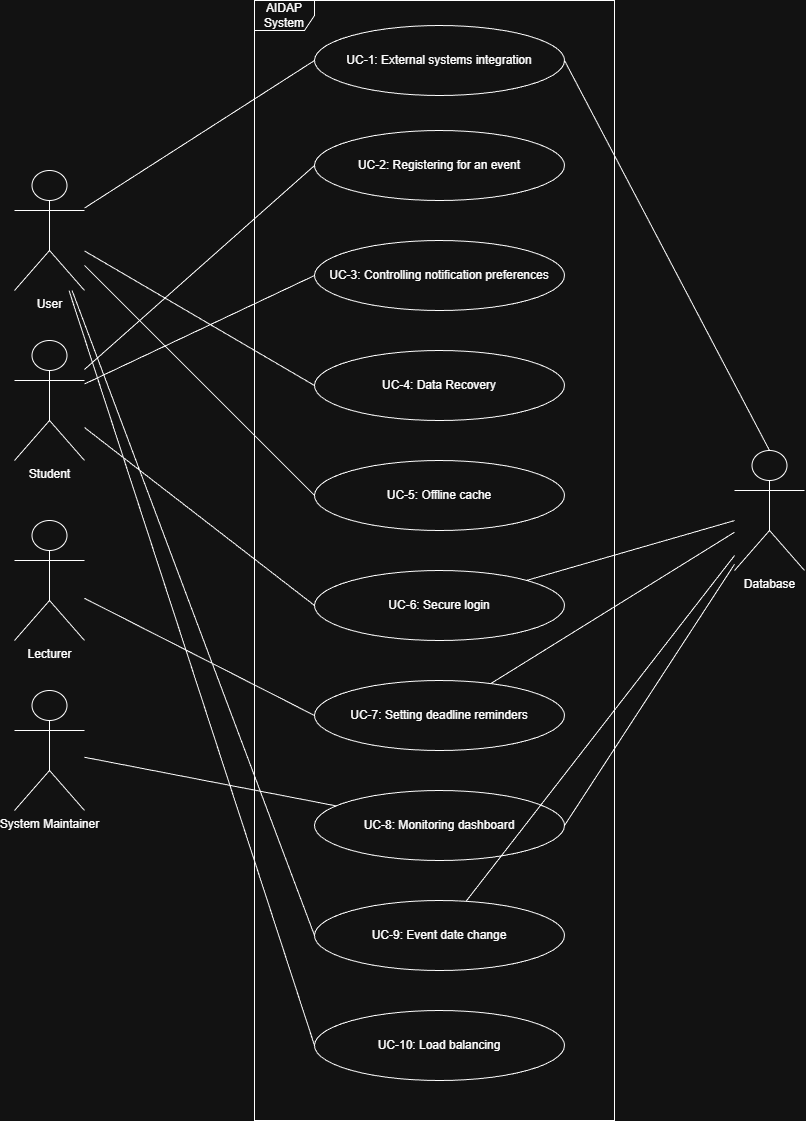

The diagram above was exported from draw.io. Its source (the exported page's mxGraphModel, read from the mxfile embedded in the PNG):
<mxGraphModel dx="2453" dy="1020" grid="1" gridSize="10" guides="1" tooltips="1" connect="1" arrows="1" fold="1" page="1" pageScale="1" pageWidth="850" pageHeight="1100" math="0" shadow="0">
  <root>
    <mxCell id="0" />
    <mxCell id="1" parent="0" />
    <mxCell id="caioGmG9mi1cPHTRy3ou-24" edge="1" parent="1" source="caioGmG9mi1cPHTRy3ou-2" style="rounded=0;orthogonalLoop=1;jettySize=auto;html=1;entryX=0;entryY=0.5;entryDx=0;entryDy=0;endArrow=none;endFill=0;" target="caioGmG9mi1cPHTRy3ou-4">
      <mxGeometry relative="1" as="geometry" />
    </mxCell>
    <mxCell id="caioGmG9mi1cPHTRy3ou-33" edge="1" parent="1" source="caioGmG9mi1cPHTRy3ou-2" style="rounded=0;orthogonalLoop=1;jettySize=auto;html=1;entryX=0;entryY=0.5;entryDx=0;entryDy=0;endArrow=none;endFill=0;" target="caioGmG9mi1cPHTRy3ou-7">
      <mxGeometry relative="1" as="geometry" />
    </mxCell>
    <mxCell id="caioGmG9mi1cPHTRy3ou-34" edge="1" parent="1" source="caioGmG9mi1cPHTRy3ou-2" style="rounded=0;orthogonalLoop=1;jettySize=auto;html=1;entryX=0;entryY=0.5;entryDx=0;entryDy=0;endArrow=none;endFill=0;" target="caioGmG9mi1cPHTRy3ou-8">
      <mxGeometry relative="1" as="geometry" />
    </mxCell>
    <mxCell id="caioGmG9mi1cPHTRy3ou-41" edge="1" parent="1" source="caioGmG9mi1cPHTRy3ou-2" style="rounded=0;orthogonalLoop=1;jettySize=auto;html=1;entryX=0;entryY=0.5;entryDx=0;entryDy=0;endArrow=none;endFill=0;" target="caioGmG9mi1cPHTRy3ou-12">
      <mxGeometry relative="1" as="geometry">
        <mxPoint x="-110" y="750" as="targetPoint" />
      </mxGeometry>
    </mxCell>
    <mxCell id="caioGmG9mi1cPHTRy3ou-42" edge="1" parent="1" source="caioGmG9mi1cPHTRy3ou-2" style="rounded=0;orthogonalLoop=1;jettySize=auto;html=1;entryX=0;entryY=0.5;entryDx=0;entryDy=0;endArrow=none;endFill=0;" target="caioGmG9mi1cPHTRy3ou-13">
      <mxGeometry relative="1" as="geometry" />
    </mxCell>
    <mxCell id="caioGmG9mi1cPHTRy3ou-2" parent="1" style="shape=umlActor;verticalLabelPosition=bottom;verticalAlign=top;html=1;" value="User" vertex="1">
      <mxGeometry height="120" width="70" x="-10" y="350" as="geometry" />
    </mxCell>
    <mxCell id="caioGmG9mi1cPHTRy3ou-4" parent="1" style="ellipse;whiteSpace=wrap;html=1;" value="UC-1: External systems integration" vertex="1">
      <mxGeometry height="70" width="250" x="290" y="205" as="geometry" />
    </mxCell>
    <mxCell id="caioGmG9mi1cPHTRy3ou-5" parent="1" style="ellipse;whiteSpace=wrap;html=1;" value="UC-2: Registering for an event" vertex="1">
      <mxGeometry height="70" width="250" x="290" y="310" as="geometry" />
    </mxCell>
    <mxCell id="caioGmG9mi1cPHTRy3ou-6" parent="1" style="ellipse;whiteSpace=wrap;html=1;" value="UC-3: Controlling notification preferences" vertex="1">
      <mxGeometry height="70" width="250" x="290" y="420" as="geometry" />
    </mxCell>
    <mxCell id="caioGmG9mi1cPHTRy3ou-7" parent="1" style="ellipse;whiteSpace=wrap;html=1;" value="UC-4: Data Recovery" vertex="1">
      <mxGeometry height="70" width="250" x="290" y="530" as="geometry" />
    </mxCell>
    <mxCell id="caioGmG9mi1cPHTRy3ou-8" parent="1" style="ellipse;whiteSpace=wrap;html=1;" value="UC-5: Offline cache" vertex="1">
      <mxGeometry height="70" width="250" x="290" y="640" as="geometry" />
    </mxCell>
    <mxCell id="caioGmG9mi1cPHTRy3ou-36" edge="1" parent="1" source="caioGmG9mi1cPHTRy3ou-9" style="rounded=0;orthogonalLoop=1;jettySize=auto;html=1;endArrow=none;endFill=0;" target="caioGmG9mi1cPHTRy3ou-21">
      <mxGeometry relative="1" as="geometry" />
    </mxCell>
    <mxCell id="caioGmG9mi1cPHTRy3ou-9" parent="1" style="ellipse;whiteSpace=wrap;html=1;" value="UC-6: Secure login" vertex="1">
      <mxGeometry height="70" width="250" x="290" y="750" as="geometry" />
    </mxCell>
    <mxCell id="caioGmG9mi1cPHTRy3ou-38" edge="1" parent="1" source="caioGmG9mi1cPHTRy3ou-10" style="rounded=0;orthogonalLoop=1;jettySize=auto;html=1;endArrow=none;endFill=0;" target="caioGmG9mi1cPHTRy3ou-21">
      <mxGeometry relative="1" as="geometry" />
    </mxCell>
    <mxCell id="caioGmG9mi1cPHTRy3ou-10" parent="1" style="ellipse;whiteSpace=wrap;html=1;" value="UC-7: Setting deadline reminders" vertex="1">
      <mxGeometry height="70" width="250" x="290" y="860" as="geometry" />
    </mxCell>
    <mxCell id="caioGmG9mi1cPHTRy3ou-11" parent="1" style="ellipse;whiteSpace=wrap;html=1;" value="UC-8: Monitoring dashboard" vertex="1">
      <mxGeometry height="70" width="250" x="290" y="970" as="geometry" />
    </mxCell>
    <mxCell id="LXThYjHGUgpijRNW65A7-1" edge="1" parent="1" source="caioGmG9mi1cPHTRy3ou-12" style="rounded=0;orthogonalLoop=1;jettySize=auto;html=1;startArrow=none;startFill=0;endArrow=none;endFill=0;" target="caioGmG9mi1cPHTRy3ou-21">
      <mxGeometry relative="1" as="geometry" />
    </mxCell>
    <mxCell id="caioGmG9mi1cPHTRy3ou-12" parent="1" style="ellipse;whiteSpace=wrap;html=1;" value="UC-9: Event date change" vertex="1">
      <mxGeometry height="70" width="250" x="290" y="1080" as="geometry" />
    </mxCell>
    <mxCell id="caioGmG9mi1cPHTRy3ou-13" parent="1" style="ellipse;whiteSpace=wrap;html=1;" value="UC-10: Load balancing" vertex="1">
      <mxGeometry height="70" width="250" x="290" y="1190" as="geometry" />
    </mxCell>
    <mxCell id="caioGmG9mi1cPHTRy3ou-31" edge="1" parent="1" source="caioGmG9mi1cPHTRy3ou-14" style="rounded=0;orthogonalLoop=1;jettySize=auto;html=1;entryX=0;entryY=0.5;entryDx=0;entryDy=0;endArrow=none;endFill=0;" target="caioGmG9mi1cPHTRy3ou-5">
      <mxGeometry relative="1" as="geometry" />
    </mxCell>
    <mxCell id="caioGmG9mi1cPHTRy3ou-32" edge="1" parent="1" source="caioGmG9mi1cPHTRy3ou-14" style="rounded=0;orthogonalLoop=1;jettySize=auto;html=1;entryX=0;entryY=0.5;entryDx=0;entryDy=0;endArrow=none;endFill=0;" target="caioGmG9mi1cPHTRy3ou-6">
      <mxGeometry relative="1" as="geometry" />
    </mxCell>
    <mxCell id="caioGmG9mi1cPHTRy3ou-35" edge="1" parent="1" source="caioGmG9mi1cPHTRy3ou-14" style="rounded=0;orthogonalLoop=1;jettySize=auto;html=1;entryX=0;entryY=0.5;entryDx=0;entryDy=0;endArrow=none;endFill=0;" target="caioGmG9mi1cPHTRy3ou-9">
      <mxGeometry relative="1" as="geometry" />
    </mxCell>
    <mxCell id="caioGmG9mi1cPHTRy3ou-14" parent="1" style="shape=umlActor;verticalLabelPosition=bottom;verticalAlign=top;html=1;" value="Student" vertex="1">
      <mxGeometry height="120" width="70" x="-10" y="520" as="geometry" />
    </mxCell>
    <mxCell id="caioGmG9mi1cPHTRy3ou-37" edge="1" parent="1" source="caioGmG9mi1cPHTRy3ou-18" style="rounded=0;orthogonalLoop=1;jettySize=auto;html=1;entryX=0;entryY=0.5;entryDx=0;entryDy=0;endArrow=none;endFill=0;" target="caioGmG9mi1cPHTRy3ou-10">
      <mxGeometry relative="1" as="geometry" />
    </mxCell>
    <mxCell id="caioGmG9mi1cPHTRy3ou-18" parent="1" style="shape=umlActor;verticalLabelPosition=bottom;verticalAlign=top;html=1;" value="Lectu&lt;span style=&quot;background-color: transparent; color: light-dark(rgb(0, 0, 0), rgb(255, 255, 255));&quot;&gt;rer&lt;/span&gt;" vertex="1">
      <mxGeometry height="120" width="70" x="-10" y="700" as="geometry" />
    </mxCell>
    <mxCell id="caioGmG9mi1cPHTRy3ou-39" edge="1" parent="1" source="caioGmG9mi1cPHTRy3ou-19" style="rounded=0;orthogonalLoop=1;jettySize=auto;html=1;endArrow=none;endFill=0;" target="caioGmG9mi1cPHTRy3ou-11">
      <mxGeometry relative="1" as="geometry" />
    </mxCell>
    <mxCell id="caioGmG9mi1cPHTRy3ou-19" parent="1" style="shape=umlActor;verticalLabelPosition=bottom;verticalAlign=top;html=1;" value="System Maintainer" vertex="1">
      <mxGeometry height="120" width="70" x="-10" y="870" as="geometry" />
    </mxCell>
    <mxCell id="caioGmG9mi1cPHTRy3ou-40" edge="1" parent="1" source="caioGmG9mi1cPHTRy3ou-21" style="rounded=0;orthogonalLoop=1;jettySize=auto;html=1;entryX=1;entryY=0.5;entryDx=0;entryDy=0;endArrow=none;endFill=0;" target="caioGmG9mi1cPHTRy3ou-11">
      <mxGeometry relative="1" as="geometry" />
    </mxCell>
    <mxCell id="caioGmG9mi1cPHTRy3ou-21" parent="1" style="shape=umlActor;verticalLabelPosition=bottom;verticalAlign=top;html=1;" value="Database" vertex="1">
      <mxGeometry height="120" width="70" x="710" y="630" as="geometry" />
    </mxCell>
    <mxCell id="caioGmG9mi1cPHTRy3ou-23" parent="1" style="shape=umlFrame;whiteSpace=wrap;html=1;pointerEvents=0;" value="AIDAP System" vertex="1">
      <mxGeometry height="1120" width="360" x="230" y="180" as="geometry" />
    </mxCell>
    <mxCell id="caioGmG9mi1cPHTRy3ou-26" edge="1" parent="1" source="caioGmG9mi1cPHTRy3ou-4" style="rounded=0;orthogonalLoop=1;jettySize=auto;html=1;exitX=1;exitY=0.5;exitDx=0;exitDy=0;entryX=0.5;entryY=0;entryDx=0;entryDy=0;entryPerimeter=0;endArrow=none;endFill=0;" target="caioGmG9mi1cPHTRy3ou-21">
      <mxGeometry relative="1" as="geometry" />
    </mxCell>
  </root>
</mxGraphModel>